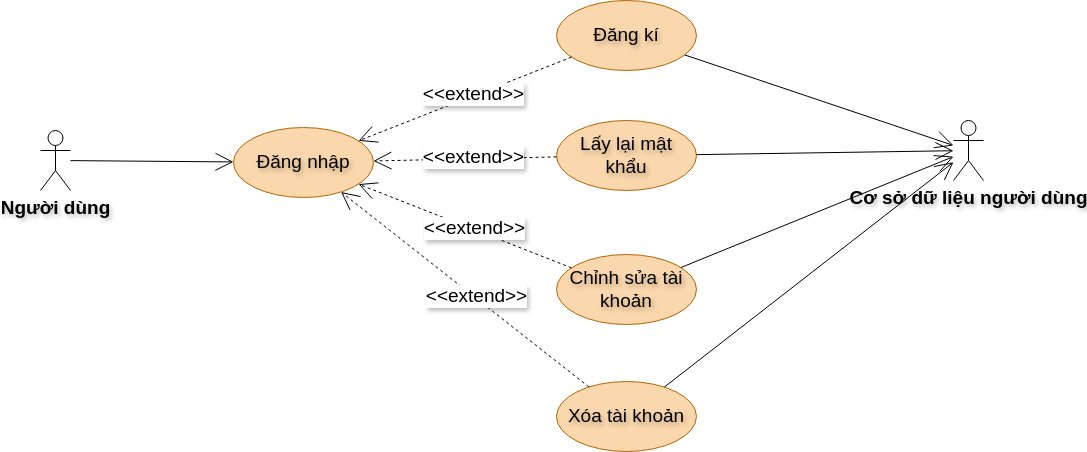

The diagram above was exported from draw.io. Its source (the exported page's mxGraphModel, read from the mxfile embedded in the PNG):
<mxGraphModel dx="562" dy="843" grid="0" gridSize="10" guides="1" tooltips="1" connect="1" arrows="1" fold="1" page="0" pageScale="1" pageWidth="850" pageHeight="1100" math="0" shadow="0">
  <root>
    <mxCell id="0" />
    <mxCell id="1" parent="0" />
    <mxCell id="UP4kdeEOlsNYjMZfJbsK-7" value="Đăng nhập" style="ellipse;whiteSpace=wrap;html=1;fontSize=19;fillColor=#fad7ac;strokeColor=#b46504;textShadow=1;" parent="1" vertex="1">
      <mxGeometry x="1146" y="483" width="140" height="70" as="geometry" />
    </mxCell>
    <mxCell id="UP4kdeEOlsNYjMZfJbsK-32" value="Lấy lại mật khẩu" style="ellipse;whiteSpace=wrap;html=1;fontSize=19;fillColor=#fad7ac;strokeColor=#b46504;textShadow=1;" parent="1" vertex="1">
      <mxGeometry x="1469" y="476" width="140" height="70" as="geometry" />
    </mxCell>
    <mxCell id="UP4kdeEOlsNYjMZfJbsK-35" style="edgeStyle=none;rounded=0;orthogonalLoop=1;jettySize=auto;html=1;dashed=1;endArrow=open;endFill=0;endSize=16;fontSize=19;textShadow=1;" parent="1" source="UP4kdeEOlsNYjMZfJbsK-32" target="UP4kdeEOlsNYjMZfJbsK-7" edge="1">
      <mxGeometry relative="1" as="geometry">
        <mxPoint x="1501" y="611" as="sourcePoint" />
        <mxPoint x="1317" y="731" as="targetPoint" />
      </mxGeometry>
    </mxCell>
    <mxCell id="UP4kdeEOlsNYjMZfJbsK-36" value="&amp;lt;&amp;lt;extend&amp;gt;&amp;gt;" style="edgeLabel;html=1;align=center;verticalAlign=middle;resizable=0;points=[];fontSize=19;textShadow=1;" parent="UP4kdeEOlsNYjMZfJbsK-35" vertex="1" connectable="0">
      <mxGeometry x="-0.0832" y="-2" relative="1" as="geometry">
        <mxPoint as="offset" />
      </mxGeometry>
    </mxCell>
    <mxCell id="WGPJaYIMNik4qL-6za6z-1" value="Cơ sở dữ liệu người dùng" style="shape=umlActor;verticalLabelPosition=bottom;verticalAlign=top;html=1;fontSize=19;fontStyle=1;textShadow=1;" parent="1" vertex="1">
      <mxGeometry x="1866" y="476" width="30" height="60" as="geometry" />
    </mxCell>
    <mxCell id="sfOXydkzIo0nYzjZ2gAJ-1" style="edgeStyle=none;rounded=0;orthogonalLoop=1;jettySize=auto;html=1;endArrow=open;endFill=0;endSize=16;startFill=0;fontSize=19;textShadow=1;" parent="1" source="UP4kdeEOlsNYjMZfJbsK-32" target="WGPJaYIMNik4qL-6za6z-1" edge="1">
      <mxGeometry relative="1" as="geometry">
        <mxPoint x="1010" y="289" as="sourcePoint" />
        <mxPoint x="1189" y="244" as="targetPoint" />
      </mxGeometry>
    </mxCell>
    <mxCell id="aohCuNAXsFXmSinOgpU4-1" value="Đăng kí" style="ellipse;whiteSpace=wrap;html=1;fontSize=19;fillColor=#fad7ac;strokeColor=#b46504;textShadow=1;" parent="1" vertex="1">
      <mxGeometry x="1469" y="356" width="140" height="70" as="geometry" />
    </mxCell>
    <mxCell id="aohCuNAXsFXmSinOgpU4-2" style="edgeStyle=none;rounded=0;orthogonalLoop=1;jettySize=auto;html=1;dashed=1;endArrow=open;endFill=0;endSize=16;fontSize=19;textShadow=1;" parent="1" source="aohCuNAXsFXmSinOgpU4-1" target="UP4kdeEOlsNYjMZfJbsK-7" edge="1">
      <mxGeometry relative="1" as="geometry">
        <mxPoint x="1499" y="365" as="sourcePoint" />
        <mxPoint x="1277" y="462" as="targetPoint" />
      </mxGeometry>
    </mxCell>
    <mxCell id="aohCuNAXsFXmSinOgpU4-3" value="&amp;lt;&amp;lt;extend&amp;gt;&amp;gt;" style="edgeLabel;html=1;align=center;verticalAlign=middle;resizable=0;points=[];fontSize=19;textShadow=1;" parent="aohCuNAXsFXmSinOgpU4-2" vertex="1" connectable="0">
      <mxGeometry x="-0.0832" y="-2" relative="1" as="geometry">
        <mxPoint as="offset" />
      </mxGeometry>
    </mxCell>
    <mxCell id="aohCuNAXsFXmSinOgpU4-4" style="edgeStyle=none;rounded=0;orthogonalLoop=1;jettySize=auto;html=1;endArrow=open;endFill=0;endSize=16;startFill=0;fontSize=19;textShadow=1;" parent="1" source="aohCuNAXsFXmSinOgpU4-1" target="WGPJaYIMNik4qL-6za6z-1" edge="1">
      <mxGeometry relative="1" as="geometry">
        <mxPoint x="1607" y="364" as="sourcePoint" />
        <mxPoint x="1890" y="479" as="targetPoint" />
      </mxGeometry>
    </mxCell>
    <mxCell id="qr7QJX1Fc9Z44blxEKQQ-2" value="Chỉnh sửa tài khoản" style="ellipse;whiteSpace=wrap;html=1;fontSize=19;fillColor=#fad7ac;strokeColor=#b46504;textShadow=1;" parent="1" vertex="1">
      <mxGeometry x="1469" y="610" width="140" height="70" as="geometry" />
    </mxCell>
    <mxCell id="qr7QJX1Fc9Z44blxEKQQ-3" value="Xóa tài khoản" style="ellipse;whiteSpace=wrap;html=1;fontSize=19;fillColor=#fad7ac;strokeColor=#b46504;textShadow=1;" parent="1" vertex="1">
      <mxGeometry x="1469" y="737" width="140" height="70" as="geometry" />
    </mxCell>
    <mxCell id="qr7QJX1Fc9Z44blxEKQQ-4" style="edgeStyle=none;rounded=0;orthogonalLoop=1;jettySize=auto;html=1;dashed=1;endArrow=open;endFill=0;endSize=16;fontSize=19;textShadow=1;" parent="1" source="qr7QJX1Fc9Z44blxEKQQ-2" target="UP4kdeEOlsNYjMZfJbsK-7" edge="1">
      <mxGeometry relative="1" as="geometry">
        <mxPoint x="1491" y="507" as="sourcePoint" />
        <mxPoint x="1271" y="422" as="targetPoint" />
      </mxGeometry>
    </mxCell>
    <mxCell id="qr7QJX1Fc9Z44blxEKQQ-5" value="&amp;lt;&amp;lt;extend&amp;gt;&amp;gt;" style="edgeLabel;html=1;align=center;verticalAlign=middle;resizable=0;points=[];fontSize=19;textShadow=1;" parent="qr7QJX1Fc9Z44blxEKQQ-4" vertex="1" connectable="0">
      <mxGeometry x="-0.0832" y="-2" relative="1" as="geometry">
        <mxPoint as="offset" />
      </mxGeometry>
    </mxCell>
    <mxCell id="qr7QJX1Fc9Z44blxEKQQ-6" style="edgeStyle=none;rounded=0;orthogonalLoop=1;jettySize=auto;html=1;dashed=1;endArrow=open;endFill=0;endSize=16;fontSize=19;textShadow=1;" parent="1" source="qr7QJX1Fc9Z44blxEKQQ-3" target="UP4kdeEOlsNYjMZfJbsK-7" edge="1">
      <mxGeometry relative="1" as="geometry">
        <mxPoint x="1501" y="517" as="sourcePoint" />
        <mxPoint x="1281" y="432" as="targetPoint" />
      </mxGeometry>
    </mxCell>
    <mxCell id="qr7QJX1Fc9Z44blxEKQQ-7" value="&amp;lt;&amp;lt;extend&amp;gt;&amp;gt;" style="edgeLabel;html=1;align=center;verticalAlign=middle;resizable=0;points=[];fontSize=19;textShadow=1;" parent="qr7QJX1Fc9Z44blxEKQQ-6" vertex="1" connectable="0">
      <mxGeometry x="-0.0832" y="-2" relative="1" as="geometry">
        <mxPoint as="offset" />
      </mxGeometry>
    </mxCell>
    <mxCell id="muZTMtij_igMEPmUsCAq-1" style="edgeStyle=none;rounded=0;orthogonalLoop=1;jettySize=auto;html=1;endArrow=open;endFill=0;endSize=16;startFill=0;fontSize=19;textShadow=1;" parent="1" source="qr7QJX1Fc9Z44blxEKQQ-2" target="WGPJaYIMNik4qL-6za6z-1" edge="1">
      <mxGeometry relative="1" as="geometry">
        <mxPoint x="1605" y="508" as="sourcePoint" />
        <mxPoint x="1882" y="411" as="targetPoint" />
      </mxGeometry>
    </mxCell>
    <mxCell id="muZTMtij_igMEPmUsCAq-2" style="edgeStyle=none;rounded=0;orthogonalLoop=1;jettySize=auto;html=1;endArrow=open;endFill=0;endSize=16;startFill=0;fontSize=19;textShadow=1;" parent="1" source="qr7QJX1Fc9Z44blxEKQQ-3" target="WGPJaYIMNik4qL-6za6z-1" edge="1">
      <mxGeometry relative="1" as="geometry">
        <mxPoint x="1615" y="518" as="sourcePoint" />
        <mxPoint x="1892" y="421" as="targetPoint" />
      </mxGeometry>
    </mxCell>
    <mxCell id="X5-nUdR_tQYxVcNY_WjR-1" value="Người dùng" style="shape=umlActor;verticalLabelPosition=bottom;verticalAlign=top;html=1;outlineConnect=0;fontSize=19;fontStyle=1;textShadow=1;" parent="1" vertex="1">
      <mxGeometry x="953" y="486" width="30" height="60" as="geometry" />
    </mxCell>
    <mxCell id="X5-nUdR_tQYxVcNY_WjR-2" style="edgeStyle=none;rounded=0;orthogonalLoop=1;jettySize=auto;html=1;endArrow=open;endFill=0;endSize=16;startFill=0;fontSize=19;textShadow=1;" parent="1" source="X5-nUdR_tQYxVcNY_WjR-1" target="UP4kdeEOlsNYjMZfJbsK-7" edge="1">
      <mxGeometry relative="1" as="geometry">
        <mxPoint x="1605" y="508" as="sourcePoint" />
        <mxPoint x="1882" y="411" as="targetPoint" />
      </mxGeometry>
    </mxCell>
  </root>
</mxGraphModel>